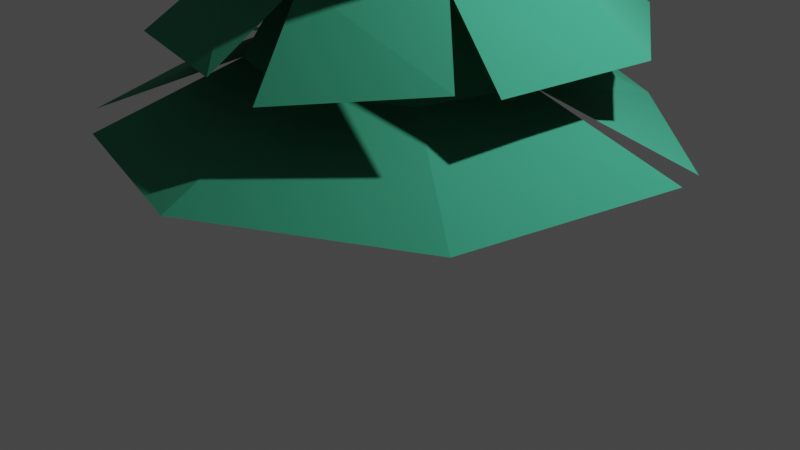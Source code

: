 # Source: PineTreeStandard.blend  (saved by Blender 3.5.10; exported with 4.5.12 LTS)
import bpy
from mathutils import Matrix  # noqa: F401  (used for matrix-valued properties, if any)

bpy.ops.wm.read_factory_settings(use_empty=True)
scene = bpy.context.scene
scene.name = 'Scene'

# ---- collections
col_collection = bpy.data.collections.new('Collection'); scene.collection.children.link(col_collection)

# ---- materials (node trees are filled in below, after node groups)
mat_blue_spruce = bpy.data.materials.new('Blue Spruce')
mat_blue_spruce.use_transparent_shadow = False
mat_bark_001 = bpy.data.materials.new('Bark.001')
mat_bark_001.use_transparent_shadow = False

# ---- material node trees
mat_blue_spruce.use_nodes = True; mat_blue_spruce.node_tree.nodes.clear()
_N = mat_blue_spruce.node_tree.nodes; _L = mat_blue_spruce.node_tree.links
n0 = _N.new('ShaderNodeBsdfPrincipled'); n0.name = 'Principled BSDF'; n0.location = (10, 300)
n0.distribution = 'GGX'
n0.subsurface_method = 'RANDOM_WALK_SKIN'
n0.inputs[0].default_value = (0.03256, 0.2994, 0.1743, 1.0)
n0.inputs[2].default_value = 1.0
n0.inputs[3].default_value = 1.45
n0.inputs[27].default_value = (0.0, 0.0, 0.0, 1.0)
n0.inputs[28].default_value = 1.0
n1 = _N.new('ShaderNodeOutputMaterial'); n1.name = 'Material Output'; n1.location = (300, 300)
_L.new(n0.outputs[0], n1.inputs[0])
n1.is_active_output = True
mat_bark_001.use_nodes = True; mat_bark_001.node_tree.nodes.clear()
_N = mat_bark_001.node_tree.nodes; _L = mat_bark_001.node_tree.links
n0 = _N.new('ShaderNodeBsdfPrincipled'); n0.name = 'Principled BSDF'; n0.location = (10, 300)
n0.distribution = 'GGX'
n0.subsurface_method = 'RANDOM_WALK_SKIN'
n0.inputs[0].default_value = (0.3844, 0.1931, 0.1214, 1.0)
n0.inputs[3].default_value = 1.45
n0.inputs[27].default_value = (0.0, 0.0, 0.0, 1.0)
n0.inputs[28].default_value = 1.0
n1 = _N.new('ShaderNodeOutputMaterial'); n1.name = 'Material Output'; n1.location = (300, 300)
_L.new(n0.outputs[0], n1.inputs[0])
n1.is_active_output = True

# ---- world
world_world = bpy.data.worlds.new('World'); scene.world = world_world
world_world.use_nodes = True; world_world.node_tree.nodes.clear()
_N = world_world.node_tree.nodes; _L = world_world.node_tree.links
n0 = _N.new('ShaderNodeOutputWorld'); n0.name = 'World Output'; n0.location = (300, 300)
n1 = _N.new('ShaderNodeBackground'); n1.name = 'Background'; n1.location = (10, 300)
n1.inputs[0].default_value = (0.05088, 0.05088, 0.05088, 1.0)
_L.new(n1.outputs[0], n0.inputs[0])
n0.is_active_output = True
world_world.color = (0.05088, 0.05088, 0.05088)
world_world.use_sun_shadow = False
world_world.sun_shadow_jitter_overblur = 0.0

# ---- cameras
cam_camera = bpy.data.cameras.new('Camera')
cam_camera.clip_end = 100.0
cam_camera.ortho_scale = 7.314

# ---- lights
light_light = bpy.data.lights.new('Light', 'POINT')
light_light.transmission_factor = 0.0
light_light.energy = 1000.0
light_light.shadow_soft_size = 0.1
light_light.shadow_maximum_resolution = 0.006
light_light.use_absolute_resolution = True

# ---- meshes
me_circle_008 = bpy.data.meshes.new('Circle.008')
me_circle_008.from_pydata([(0.9775, 1.382, 0.8314), (-0.02868, 2.024, 0.778), (-1.569, 1.308, 0.7998), (-2.094, -0.0395, 0.8605), (-1.022, -1.665, 0.786), (0.3012, -2.007, 0.7998), (1.674, -1.232, 0.7998), (2.05, 0.1798, 0.8604), (0.01737, 0.000683, 2.846), (1.015, 0.1219, 1.188), (0.637, 0.7918, 1.188), (0.1386, -0.9969, 1.188), (0.8085, -0.619, 1.188), (-0.9802, -0.1206, 1.188), (-0.6023, -0.7905, 1.188), (-0.1039, 0.9983, 1.188), (-0.7738, 0.6203, 1.188), (-1.284, -1.488, 0.8341), (1.962, 0.4854, 0.8103), (-1.992, -0.3699, 0.7217), (-1.429, 0.9677, 1.398), (-1.634, -0.2761, 1.398), (-0.8992, -1.3, 1.398), (0.2174, -1.601, 1.446), (1.415, -0.6071, 1.39), (1.574, 0.4734, 1.398), (0.839, 1.498, 1.398), (-0.3144, 1.665, 1.461), (-0.008911, 0.0822, 3.151), (-0.2539, 1.131, 1.845), (-0.9237, 0.6505, 1.845), (1.04, 0.3272, 1.845), (0.5594, 0.997, 1.845), (0.2361, -0.9665, 1.845), (0.9059, -0.4861, 1.845), (-1.058, -0.1628, 1.845), (-0.5772, -0.8326, 1.845), (1.294, -0.8293, 1.434), (-0.5492, 1.572, 1.418), (0.4736, -1.499, 1.322), (1.027, 0.6991, 2.243), (0.2568, 1.161, 2.243), (-0.7291, 0.8129, 2.232), (-1.108, 0.2826, 2.272), (-0.7607, -0.7708, 2.238), (-0.08761, -1.16, 2.243), (0.7832, -0.9416, 2.243), (1.196, -0.2217, 2.284), (0.08459, 0.0005047, 3.611), (0.851, -0.1132, 2.6), (0.7069, 0.462, 2.6), (-0.02916, -0.7659, 2.6), (0.5461, -0.6218, 2.6), (-0.6818, 0.1142, 2.6), (-0.5378, -0.461, 2.6), (0.1983, 0.7669, 2.6), (-0.3769, 0.6228, 2.6), (-0.8766, -0.6331, 2.266), (1.194, -0.04184, 2.257), (-1.105, 0.08561, 2.193), (-0.6974, 0.8059, 2.897), (-0.9957, 0.1022, 2.897), (-0.7091, -0.6062, 2.897), (-0.09466, -0.9485, 2.919), (0.7516, -0.5267, 2.894), (1.001, 0.08573, 2.897), (0.7146, 0.7942, 2.897), (0.05889, 1.056, 2.929), (0.002755, 0.09398, 3.899), (0.00815, 0.7467, 3.168), (-0.4549, 0.5593, 3.168), (0.6554, 0.08859, 3.168), (0.4681, 0.5517, 3.168), (-0.002641, -0.5587, 3.168), (0.4605, -0.3714, 3.168), (-0.6499, 0.09938, 3.168), (-0.4626, -0.3637, 3.168), (0.6501, -0.6412, 2.915), (-0.09225, 1.032, 2.909), (0.07142, -0.9191, 2.86), (-0.7804, -0.4033, 3.345), (-0.2414, -0.8175, 3.345), (0.4326, -0.7292, 3.345), (0.8683, -0.2781, 3.362), (0.6896, 0.5452, 3.342), (0.2195, 0.898, 3.345), (-0.4545, 0.8097, 3.345), (-0.826, 0.3036, 3.369), (-0.01098, 0.04026, 4.344), (-0.5721, 0.191, 3.553), (-0.5144, -0.2499, 3.553), (0.1398, 0.6014, 3.553), (-0.3012, 0.5437, 3.553), (0.5502, -0.1105, 3.553), (0.4924, 0.3304, 3.553), (-0.1618, -0.5209, 3.553), (0.2792, -0.4631, 3.553), (0.7665, 0.4329, 3.358), (-0.8372, 0.1679, 3.353), (0.8758, -0.1271, 3.316), (-0.3992, 1.968, 0.7998), (-0.4992, 0.967, 2.199), (-0.4378, 0.3126, -0.02869), (-0.5473, -0.02143, -0.02869), (-0.3886, -0.3351, -0.02869), (-0.05457, -0.4447, -0.02869), (0.2591, -0.286, -0.02869), (0.3687, 0.04807, -0.02869), (0.21, 0.3618, -0.02869), (-0.1241, 0.4714, -0.02869), (-0.1506, 0.06594, 2.289), (-0.1698, 0.007214, 2.289), (-0.1419, -0.04793, 2.289), (-0.08321, -0.0672, 2.289), (-0.02806, -0.03929, 2.289), (-0.008794, 0.01943, 2.289), (-0.0367, 0.07458, 2.289), (-0.09542, 0.09384, 2.289), (-0.3374, 0.3758, 0.3599), (-0.423, 0.1148, 0.3599), (-0.09233, 0.4998, 0.3599), (0.2927, 0.1691, 0.3599), (0.1687, 0.4142, 0.3599), (-0.03803, -0.2159, 0.3599), (0.207, -0.09185, 0.3599), (-0.299, -0.1302, 0.3599), (-0.09867, 0.1672, 0.8813), (0.03402, 0.2343, 0.8813), (0.2424, 0.05529, 0.8813), (0.06341, -0.1531, 0.8813), (-0.145, 0.0259, 0.8813), (0.1753, 0.188, 0.8813), (0.1961, -0.086, 0.8813), (-0.07788, -0.1068, 0.8813), (-0.3192, 0.0933, 1.776), (-0.2458, 0.1304, 1.776), (-0.1305, 0.0314, 1.776), (-0.2295, -0.0839, 1.776), (-0.3448, 0.01514, 1.776), (-0.1676, 0.1048, 1.776), (-0.1561, -0.04676, 1.776), (-0.3077, -0.05826, 1.776)], [], [(10, 9, 8), (12, 11, 8), (14, 13, 8), (16, 15, 8), (9, 12, 8), (11, 14, 8), (13, 16, 8), (15, 10, 8), (1, 0, 10, 15), (3, 2, 16, 13), (5, 4, 14, 11), (7, 6, 12, 9), (2, 100, 15, 16), (17, 19, 13, 14), (6, 5, 11, 12), (0, 18, 9, 10), (30, 29, 28), (32, 31, 28), (34, 33, 28), (36, 35, 28), (29, 32, 28), (31, 34, 28), (33, 36, 28), (35, 30, 28), (21, 20, 30, 35), (23, 22, 36, 33), (25, 24, 34, 31), (27, 26, 32, 29), (22, 21, 35, 36), (37, 39, 33, 34), (26, 25, 31, 32), (20, 38, 29, 30), (50, 49, 48), (52, 51, 48), (54, 53, 48), (56, 55, 48), (49, 52, 48), (51, 54, 48), (53, 56, 48), (55, 50, 48), (41, 40, 50, 55), (43, 42, 56, 53), (45, 44, 54, 51), (47, 46, 52, 49), (101, 41, 55, 56), (57, 59, 53, 54), (46, 45, 51, 52), (40, 58, 49, 50), (70, 69, 68), (72, 71, 68), (74, 73, 68), (76, 75, 68), (69, 72, 68), (71, 74, 68), (73, 76, 68), (75, 70, 68), (61, 60, 70, 75), (63, 62, 76, 73), (65, 64, 74, 71), (67, 66, 72, 69), (62, 61, 75, 76), (77, 79, 73, 74), (66, 65, 71, 72), (60, 78, 69, 70), (90, 89, 88), (92, 91, 88), (94, 93, 88), (96, 95, 88), (89, 92, 88), (91, 94, 88), (93, 96, 88), (95, 90, 88), (81, 80, 90, 95), (83, 82, 96, 93), (85, 84, 94, 91), (87, 86, 92, 89), (82, 81, 95, 96), (97, 99, 93, 94), (86, 85, 91, 92), (80, 98, 89, 90), (138, 134, 110, 111), (134, 135, 117, 110), (139, 136, 115, 116), (140, 137, 113, 114), (141, 138, 111, 112), (135, 139, 116, 117), (136, 140, 114, 115), (137, 141, 112, 113), (105, 104, 125, 123), (107, 106, 124, 121), (109, 108, 122, 120), (104, 103, 119, 125), (106, 105, 123, 124), (108, 107, 121, 122), (102, 109, 120, 118), (103, 102, 118, 119), (123, 125, 133, 129), (121, 124, 132, 128), (120, 122, 131, 127), (125, 119, 130, 133), (124, 123, 129, 132), (122, 121, 128, 131), (118, 120, 127, 126), (119, 118, 126, 130), (129, 133, 141, 137), (128, 132, 140, 136), (127, 131, 139, 135), (133, 130, 138, 141), (132, 129, 137, 140), (131, 128, 136, 139), (126, 127, 135, 134), (130, 126, 134, 138)])
me_circle_008.polygons.foreach_set('material_index', [0, 0, 0, 0, 0, 0, 0, 0, 0, 0, 0, 0, 0, 0, 0, 0, 0, 0, 0, 0, 0, 0, 0, 0, 0, 0, 0, 0, 0, 0, 0, 0, 0, 0, 0, 0, 0, 0, 0, 0, 0, 0, 0, 0, 0, 0, 0, 0, 0, 0, 0, 0, 0, 0, 0, 0, 0, 0, 0, 0, 0, 0, 0, 0, 0, 0, 0, 0, 0, 0, 0, 0, 0, 0, 0, 0, 0, 0, 0, 0, 1, 1, 1, 1, 1, 1, 1, 1, 1, 1, 1, 1, 1, 1, 1, 1, 1, 1, 1, 1, 1, 1, 1, 1, 1, 1, 1, 1, 1, 1, 1, 1])
_uv = me_circle_008.uv_layers.new(name='UVMap')
_uv.uv.foreach_set('vector', [0.0, 0.0, 0.0, 0.0, 0.0, 0.0, 0.0, 0.0, 0.0, 0.0, 0.0, 0.0, 0.0, 0.0, 0.0, 0.0, 0.0, 0.0, 0.0, 0.0, 0.0, 0.0, 0.0, 0.0, 0.0, 0.0, 0.0, 0.0, 0.0, 0.0, 0.0, 0.0, 0.0, 0.0, 0.0, 0.0, 0.0, 0.0, 0.0, 0.0, 0.0, 0.0, 0.0, 0.0, 0.0, 0.0, 0.0, 0.0, 0.0, 0.0, 0.0, 0.0, 0.0, 0.0, 0.0, 0.0, 0.0, 0.0, 0.0, 0.0, 0.0, 0.0, 0.0, 0.0, 0.0, 0.0, 0.0, 0.0, 0.0, 0.0, 0.0, 0.0, 0.0, 0.0, 0.0, 0.0, 0.0, 0.0, 0.0, 0.0, 0.0, 0.0, 0.0, 0.0, 0.0, 0.0, 0.0, 0.0, 0.0, 0.0, 0.0, 0.0, 0.0, 0.0, 0.0, 0.0, 0.0, 0.0, 0.0, 0.0, 0.0, 0.0, 0.0, 0.0, 0.0, 0.0, 0.0, 0.0, 0.0, 0.0, 0.0, 0.0, 0.0, 0.0, 0.0, 0.0, 0.0, 0.0, 0.0, 0.0, 0.0, 0.0, 0.0, 0.0, 0.0, 0.0, 0.0, 0.0, 0.0, 0.0, 0.0, 0.0, 0.0, 0.0, 0.0, 0.0, 0.0, 0.0, 0.0, 0.0, 0.0, 0.0, 0.0, 0.0, 0.0, 0.0, 0.0, 0.0, 0.0, 0.0, 0.0, 0.0, 0.0, 0.0, 0.0, 0.0, 0.0, 0.0, 0.0, 0.0, 0.0, 0.0, 0.0, 0.0, 0.0, 0.0, 0.0, 0.0, 0.0, 0.0, 0.0, 0.0, 0.0, 0.0, 0.0, 0.0, 0.0, 0.0, 0.0, 0.0, 0.0, 0.0, 0.0, 0.0, 0.0, 0.0, 0.0, 0.0, 0.0, 0.0, 0.0, 0.0, 0.0, 0.0, 0.0, 0.0, 0.0, 0.0, 0.0, 0.0, 0.0, 0.0, 0.0, 0.0, 0.0, 0.0, 0.0, 0.0, 0.0, 0.0, 0.0, 0.0, 0.0, 0.0, 0.0, 0.0, 0.0, 0.0, 0.0, 0.0, 0.0, 0.0, 0.0, 0.0, 0.0, 0.0, 0.0, 0.0, 0.0, 0.0, 0.0, 0.0, 0.0, 0.0, 0.0, 0.0, 0.0, 0.0, 0.0, 0.0, 0.0, 0.0, 0.0, 0.0, 0.0, 0.0, 0.0, 0.0, 0.0, 0.0, 0.0, 0.0, 0.0, 0.0, 0.0, 0.0, 0.0, 0.0, 0.0, 0.0, 0.0, 0.0, 0.0, 0.0, 0.0, 0.0, 0.0, 0.0, 0.0, 0.0, 0.0, 0.0, 0.0, 0.0, 0.0, 0.0, 0.0, 0.0, 0.0, 0.0, 0.0, 0.0, 0.0, 0.0, 0.0, 0.0, 0.0, 0.0, 0.0, 0.0, 0.0, 0.0, 0.0, 0.0, 0.0, 0.0, 0.0, 0.0, 0.0, 0.0, 0.0, 0.0, 0.0, 0.0, 0.0, 0.0, 0.0, 0.0, 0.0, 0.0, 0.0, 0.0, 0.0, 0.0, 0.0, 0.0, 0.0, 0.0, 0.0, 0.0, 0.0, 0.0, 0.0, 0.0, 0.0, 0.0, 0.0, 0.0, 0.0, 0.0, 0.0, 0.0, 0.0, 0.0, 0.0, 0.0, 0.0, 0.0, 0.0, 0.0, 0.0, 0.0, 0.0, 0.0, 0.0, 0.0, 0.0, 0.0, 0.0, 0.0, 0.0, 0.0, 0.0, 0.0, 0.0, 0.0, 0.0, 0.0, 0.0, 0.0, 0.0, 0.0, 0.0, 0.0, 0.0, 0.0, 0.0, 0.0, 0.0, 0.0, 0.0, 0.0, 0.0, 0.0, 0.0, 0.0, 0.0, 0.0, 0.0, 0.0, 0.0, 0.0, 0.0, 0.0, 0.0, 0.0, 0.0, 0.0, 0.0, 0.0, 0.0, 0.0, 0.0, 0.0, 0.0, 0.0, 0.0, 0.0, 0.0, 0.0, 0.0, 0.0, 0.0, 0.0, 0.0, 0.0, 0.0, 0.0, 0.0, 0.0, 0.0, 0.0, 0.0, 0.0, 0.0, 0.0, 0.0, 0.0, 0.0, 0.0, 0.0, 0.0, 0.0, 0.0, 0.0, 0.0, 0.0, 0.0, 0.0, 0.0, 0.0, 0.0, 0.0, 0.0, 0.0, 0.0, 0.0, 0.0, 0.0, 0.0, 0.0, 0.0, 0.0, 0.0, 0.0, 0.0, 0.0, 0.0, 0.0, 0.0, 0.0, 0.0, 0.0, 0.0, 0.0, 0.0, 0.0, 0.0, 0.0, 0.0, 0.0, 0.0, 0.0, 0.0, 0.0, 0.0, 0.0, 0.0, 0.0, 0.0, 0.0, 0.0, 0.0, 0.0, 0.0, 0.0, 0.0, 0.0, 0.0, 0.0, 0.0, 0.0, 0.0, 0.0, 0.0, 0.0, 0.0, 0.0, 0.0, 0.0, 0.0, 0.0, 0.0, 0.0, 0.0, 0.0, 0.0, 0.0, 0.0, 0.0, 0.0, 0.0, 0.0, 0.0, 0.0, 0.0, 0.0, 0.0, 0.0, 0.0, 0.0, 0.0, 0.0, 0.0, 0.0, 0.0, 0.0, 0.0, 0.0, 0.0, 0.0, 0.0, 0.0, 0.0, 0.0, 0.0, 0.0, 0.0, 0.0, 0.0, 0.0, 0.0, 0.0, 0.0, 0.0, 0.0, 0.0, 0.0, 0.0, 0.0, 0.0, 0.0, 0.0, 0.0, 0.0, 0.0, 0.0, 0.0, 0.0, 0.0, 0.0, 0.0, 0.0, 0.0, 0.0, 0.0, 0.0, 0.0, 0.0, 0.0, 0.0, 0.0, 0.0, 0.0, 0.0, 0.0, 0.0, 0.0, 0.0, 0.0, 0.0, 0.0, 0.0, 0.0, 0.0, 0.0, 0.0, 0.0, 0.0, 0.0, 0.0, 0.0, 0.0, 0.0, 0.0, 0.0, 0.0, 0.0, 0.0, 0.0, 0.0, 0.0, 0.0, 0.0, 0.0, 0.0, 0.0, 0.0, 0.0, 0.0, 0.0, 0.0, 0.0, 0.0, 0.0, 0.0, 0.0, 0.0, 0.0, 0.0, 0.0, 0.0, 0.0, 0.0, 0.0, 0.0, 0.0, 0.0, 0.0, 0.0, 0.0, 0.0, 0.0, 0.0, 0.0, 0.0, 0.0, 0.0, 0.0, 0.0, 0.0, 0.0, 0.0, 0.0, 0.0, 0.0, 0.0, 0.0, 0.0, 0.0, 0.0, 0.0, 0.0, 0.0, 0.0, 0.0, 0.0, 0.0, 0.0, 0.0, 0.0, 0.0, 0.0, 0.0, 0.0, 0.0, 0.0, 0.0, 0.0, 0.0, 0.0, 0.0, 0.0, 0.0, 0.0, 0.0, 0.0, 0.0, 0.0, 0.0, 0.0, 0.0, 0.0, 0.0, 0.0, 0.0, 0.0, 0.0, 0.0, 0.0, 0.0, 0.0, 0.0, 0.0, 0.0, 0.0, 0.0, 0.0, 0.0, 0.0, 0.0, 0.0, 0.0, 0.0, 0.0, 0.0, 0.0, 0.0, 0.0, 0.0, 0.0, 0.0, 0.0, 0.0, 0.0, 0.0, 0.0, 0.0, 0.0, 0.0, 0.0, 0.0, 0.0, 0.0, 0.0, 0.0, 0.0, 0.0, 0.0, 0.0, 0.0, 0.0, 0.0, 0.0, 0.0, 0.0, 0.0, 0.0, 0.0, 0.0, 0.0, 0.0, 0.0, 0.0, 0.0, 0.0, 0.0, 0.0, 0.0, 0.0, 0.0, 0.0, 0.0, 0.0, 0.0, 0.0, 0.0, 0.0, 0.0, 0.0, 0.0, 0.0, 0.0, 0.0, 0.0, 0.0, 0.0, 0.0, 0.0, 0.0, 0.0, 0.0, 0.0, 0.0, 0.0, 0.0, 0.0, 0.0, 0.0, 0.0, 0.0, 0.0, 0.0, 0.0, 0.0, 0.0, 0.0, 0.0, 0.0, 0.0, 0.0, 0.0, 0.0, 0.0, 0.0, 0.0, 0.0, 0.0, 0.0, 0.0, 0.0, 0.0, 0.0, 0.0, 0.0, 0.0, 0.0, 0.0, 0.0, 0.0, 0.0, 0.0, 0.0, 0.0, 0.0, 0.0, 0.0, 0.0, 0.0, 0.0, 0.0, 0.0, 0.0, 0.0, 0.0, 0.0])
me_circle_008.materials.append(mat_blue_spruce)
me_circle_008.materials.append(mat_bark_001)
me_circle_008.update()

# ---- objects
ob_light = bpy.data.objects.new('Light', light_light)
ob_camera = bpy.data.objects.new('Camera', cam_camera)
ob_tree_2_002 = bpy.data.objects.new('tree 2.002', me_circle_008)

# ---- transforms, parenting, visibility, modifiers, constraints
ob_light.location = (4.076, 1.005, 5.904)
ob_light.rotation_euler = (0.6503, 0.05522, 1.866)
ob_light.lock_rotations_4d = False
ob_light.empty_display_type = 'ARROWS'
ob_light.color = (0.0, 0.0, 0.0, 0.0)
ob_light.lineart.crease_threshold = 0.0
ob_camera.location = (7.359, -6.926, 4.958)
ob_camera.rotation_euler = (1.109, 0.0, 0.8149)
ob_camera.lock_rotations_4d = False
ob_camera.empty_display_type = 'ARROWS'
ob_camera.color = (0.0, 0.0, 0.0, 0.0)
ob_camera.display_type = 'WIRE'
ob_camera.lineart.crease_threshold = 0.0
ob_tree_2_002.location = (-5.96e-08, 0.0, 0.0)
ob_tree_2_002.scale = (1.474, 1.474, 1.474)

# ---- collection membership
col_collection.objects.link(ob_light)
col_collection.objects.link(ob_camera)
col_collection.objects.link(ob_tree_2_002)

# ---- scene / render settings (as saved in the file)
scene.camera = ob_camera
scene.frame_start = 1; scene.frame_end = 250; scene.frame_set(1)
scene.render.engine = 'BLENDER_EEVEE_NEXT'
scene.cycles.sampling_pattern = 'TABULATED_SOBOL'
scene.view_settings.view_transform = 'Filmic'
bpy.context.view_layer.update()

